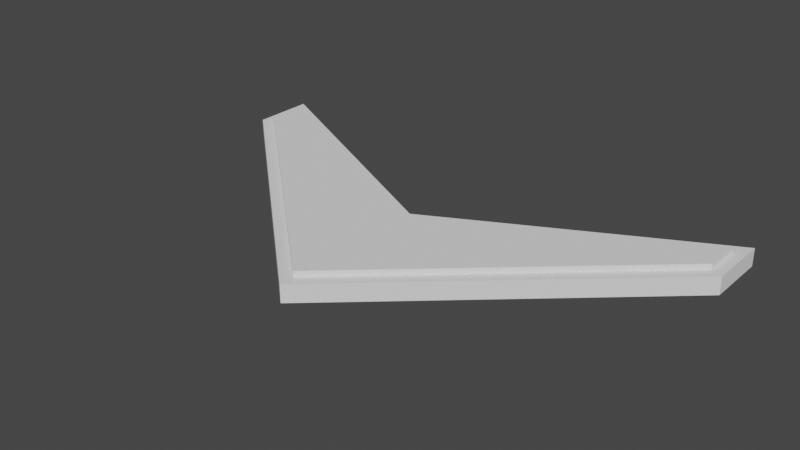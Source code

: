 # Source: Direction.blend  (saved by Blender 3.1.7; exported with 4.5.12 LTS)
import bpy
from mathutils import Matrix  # noqa: F401  (used for matrix-valued properties, if any)

bpy.ops.wm.read_factory_settings(use_empty=True)
scene = bpy.context.scene
scene.name = 'Scene'

# ---- collections
col_collection = bpy.data.collections.new('Collection'); scene.collection.children.link(col_collection)

# ---- world
world_world = bpy.data.worlds.new('World'); scene.world = world_world
world_world.use_nodes = True; world_world.node_tree.nodes.clear()
_N = world_world.node_tree.nodes; _L = world_world.node_tree.links
n0 = _N.new('ShaderNodeOutputWorld'); n0.name = 'World Output'; n0.location = (300, 300)
n1 = _N.new('ShaderNodeBackground'); n1.name = 'Background'; n1.location = (10, 300)
n1.inputs[0].default_value = (0.05088, 0.05088, 0.05088, 1.0)
_L.new(n1.outputs[0], n0.inputs[0])
n0.is_active_output = True
world_world.color = (0.05088, 0.05088, 0.05088)
world_world.use_sun_shadow = False
world_world.sun_shadow_jitter_overblur = 0.0

# ---- meshes
me_plane_001 = bpy.data.meshes.new('Plane.001')
me_plane_001.from_pydata([(-1.044, 0.3676, 0.1512), (1.044, 0.3676, 0.1512), (-1.044, 0.527, 0.1512), (1.044, 0.527, 0.1512), (-1.097e-08, 0.9044, 0.1512), (-1.097e-08, 1.461, 0.1512), (-1.091, 0.5479, 0.079), (-1.091, 0.2908, 0.079), (-1.097e-08, 0.8517, 0.079), (1.091, 0.2908, 0.079), (1.091, 0.5479, 0.079), (-1.097e-08, 1.524, 0.079), (-1.091, 0.5479, 0.1512), (-1.091, 0.2908, 0.1512), (-1.097e-08, 0.8517, 0.1512), (1.091, 0.2908, 0.1512), (1.091, 0.5479, 0.1512), (-1.097e-08, 1.524, 0.1512), (-1.097e-08, 0.9044, 0.09099), (-1.097e-08, 1.461, 0.09099), (-1.044, 0.527, 0.09099), (-1.044, 0.3676, 0.09099), (1.044, 0.3676, 0.09099), (1.044, 0.527, 0.09099)], [], [(1, 3, 23, 22), (0, 4, 18, 21), (8, 11, 10, 9), (7, 6, 11, 8), (13, 7, 8, 14), (15, 9, 10, 16), (12, 6, 7, 13), (16, 10, 11, 17), (17, 11, 6, 12), (14, 8, 9, 15), (0, 2, 12, 13), (1, 4, 14, 15), (3, 1, 15, 16), (2, 5, 17, 12), (4, 0, 13, 14), (5, 3, 16, 17), (18, 22, 23, 19), (21, 18, 19, 20), (2, 0, 21, 20), (3, 5, 19, 23), (5, 2, 20, 19), (4, 1, 22, 18)])
_uv = me_plane_001.uv_layers.new(name='UVMap')
_uv.uv.foreach_set('vector', [0.9785, 0.1955, 0.9785, 0.7967, 0.9785, 0.7967, 0.9785, 0.1955, 0.02148, 0.1955, 0.5, 0.0784, 0.5, 0.0784, 0.02148, 0.1955, 0.5, 0.0, 0.5, 1.0, 1.0, 1.0, 1.0, 0.0, 0.0, 0.0, 0.0, 1.0, 0.5, 1.0, 0.5, 0.0, 0.0, 0.0, 0.0, 0.0, 0.5, 0.0, 0.5, 0.0, 1.0, 0.0, 1.0, 0.0, 1.0, 1.0, 1.0, 1.0, 0.0, 1.0, 0.0, 1.0, 0.0, 0.0, 0.0, 0.0, 1.0, 1.0, 1.0, 1.0, 0.5, 1.0, 0.5, 1.0, 0.5, 1.0, 0.5, 1.0, 0.0, 1.0, 0.0, 1.0, 0.5, 0.0, 0.5, 0.0, 1.0, 0.0, 1.0, 0.0, 0.02148, 0.1955, 0.02148, 0.7967, 0.0, 1.0, 0.0, 0.0, 0.9785, 0.1955, 0.5, 0.0784, 0.5, 0.0, 1.0, 0.0, 0.9785, 0.7967, 0.9785, 0.1955, 1.0, 0.0, 1.0, 1.0, 0.02148, 0.7967, 0.5, 0.9064, 0.5, 1.0, 0.0, 1.0, 0.5, 0.0784, 0.02148, 0.1955, 0.0, 0.0, 0.5, 0.0, 0.5, 0.9064, 0.9785, 0.7967, 1.0, 1.0, 0.5, 1.0, 0.5, 0.0784, 0.9785, 0.1955, 0.9785, 0.7967, 0.5, 0.9064, 0.02148, 0.1955, 0.5, 0.0784, 0.5, 0.9064, 0.02148, 0.7967, 0.02148, 0.7967, 0.02148, 0.1955, 0.02148, 0.1955, 0.02148, 0.7967, 0.9785, 0.7967, 0.5, 0.9064, 0.5, 0.9064, 0.9785, 0.7967, 0.5, 0.9064, 0.02148, 0.7967, 0.02148, 0.7967, 0.5, 0.9064, 0.5, 0.0784, 0.9785, 0.1955, 0.9785, 0.1955, 0.5, 0.0784])
me_plane_001.use_remesh_fix_poles = True
me_plane_001.use_remesh_preserve_attributes = False
me_plane_001.update()
me_plane_002 = bpy.data.meshes.new('Plane.002')
me_plane_002.from_pydata([(-1.097e-08, 0.9044, 0.09462), (-1.097e-08, 1.461, 0.09462), (-1.044, 0.527, 0.09462), (-1.044, 0.3676, 0.09462), (1.044, 0.3676, 0.09462), (1.044, 0.527, 0.09462), (-1.097e-08, 0.9044, 0.174), (-1.097e-08, 1.461, 0.174), (-1.044, 0.527, 0.174), (-1.044, 0.3676, 0.174), (1.044, 0.3676, 0.174), (1.044, 0.527, 0.174)], [], [(0, 1, 5, 4), (3, 2, 1, 0), (6, 10, 11, 7), (9, 6, 7, 8), (3, 0, 6, 9), (4, 5, 11, 10), (2, 3, 9, 8), (5, 1, 7, 11), (1, 2, 8, 7), (0, 4, 10, 6)])
_uv = me_plane_002.uv_layers.new(name='UVMap')
_uv.uv.foreach_set('vector', [0.5, 0.0784, 0.5, 0.9064, 0.9785, 0.7967, 0.9785, 0.1955, 0.02148, 0.1955, 0.02148, 0.7967, 0.5, 0.9064, 0.5, 0.0784, 0.5, 0.0784, 0.9785, 0.1955, 0.9785, 0.7967, 0.5, 0.9064, 0.02148, 0.1955, 0.5, 0.0784, 0.5, 0.9064, 0.02148, 0.7967, 0.02148, 0.1955, 0.5, 0.0784, 0.5, 0.0784, 0.02148, 0.1955, 0.9785, 0.1955, 0.9785, 0.7967, 0.9785, 0.7967, 0.9785, 0.1955, 0.02148, 0.7967, 0.02148, 0.1955, 0.02148, 0.1955, 0.02148, 0.7967, 0.9785, 0.7967, 0.5, 0.9064, 0.5, 0.9064, 0.9785, 0.7967, 0.5, 0.9064, 0.02148, 0.7967, 0.02148, 0.7967, 0.5, 0.9064, 0.5, 0.0784, 0.9785, 0.1955, 0.9785, 0.1955, 0.5, 0.0784])
me_plane_002.use_remesh_fix_poles = True
me_plane_002.use_remesh_preserve_attributes = False
me_plane_002.update()

# ---- objects
ob_plane_001 = bpy.data.objects.new('Plane.001', me_plane_001)
ob_plane_002 = bpy.data.objects.new('Plane.002', me_plane_002)

# ---- transforms, parenting, visibility, modifiers, constraints
ob_plane_001.location = (0.0, 0.0, 0.0)
ob_plane_001.rotation_euler = (0.0, -0.0, 3.142)
ob_plane_002.location = (0.0, 0.0, 0.0)
ob_plane_002.rotation_euler = (0.0, -0.0, 3.142)

# ---- collection membership
col_collection.objects.link(ob_plane_001)
col_collection.objects.link(ob_plane_002)

# ---- scene / render settings (as saved in the file)
scene.frame_start = 1; scene.frame_end = 250; scene.frame_set(1)
scene.render.engine = 'BLENDER_EEVEE_NEXT'
scene.cycles.sampling_pattern = 'TABULATED_SOBOL'
scene.cycles.use_light_tree = False
scene.view_settings.view_transform = 'Filmic'
bpy.context.view_layer.update()

# ---- added for rendering (the .blend has no active camera and no usable light): camera, sun
cam_auto = bpy.data.cameras.new('AutoCamera')
cam_auto.lens = 50.0
cam_auto.sensor_width = 36.0
cam_auto.clip_end = 1000.0
ob_auto_camera = bpy.data.objects.new('AutoCamera', cam_auto)
scene.collection.objects.link(ob_auto_camera)
ob_auto_camera.location = (2.31976, -3.69099, 1.98232)
ob_auto_camera.rotation_euler = (1.09748, -7.21219e-08, 0.694738)
scene.camera = ob_auto_camera
light_auto_sun = bpy.data.lights.new('AutoSun', 'SUN')
light_auto_sun.energy = 3.0
light_auto_sun.angle = 0.0523599
ob_auto_sun = bpy.data.objects.new('AutoSun', light_auto_sun)
scene.collection.objects.link(ob_auto_sun)
ob_auto_sun.rotation_euler = (0.872665, 0.174533, 0.523599)
bpy.context.view_layer.update()
